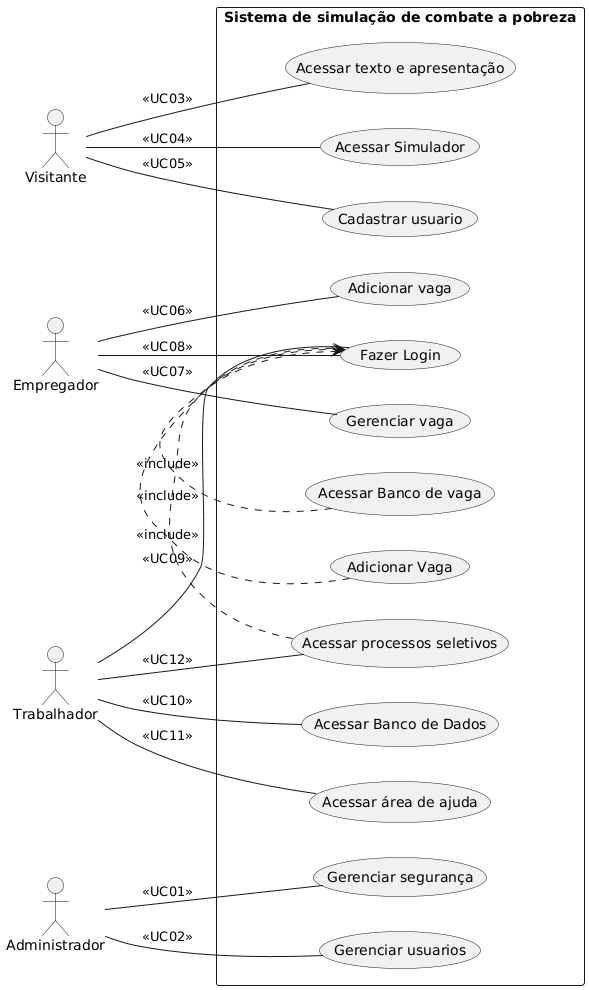

The diagram above was rendered by PlantUML. Its source (embedded in the PNG):
@startuml
left to right direction
actor Visitante
actor Empregador
actor Trabalhador
actor Administrador

rectangle "Sistema de simulação de combate a pobreza" {
  
  Administrador -- (Gerenciar segurança) : <<UC01>>
  Administrador -- (Gerenciar usuarios) : <<UC02>>

  Visitante -- (Acessar texto e apresentação) : <<UC03>>
  Visitante -- (Acessar Simulador) : <<UC04>>
  Visitante -- (Cadastrar usuario) : <<UC05>>

  Empregador -- (Adicionar vaga) : <<UC06>>
  Empregador -- (Gerenciar vaga) : <<UC07>>
  Empregador -- (Fazer Login) : <<UC08>>

  Trabalhador -- (Fazer Login) : <<UC09>>
  Trabalhador -- (Acessar Banco de Dados) : <<UC10>>
  Trabalhador -- (Acessar área de ajuda) : <<UC11>>
  Trabalhador -- (Acessar processos seletivos) : <<UC12>>
  
  (Acessar Banco de vaga) .> (Fazer Login) : <<include>> 
  (Adicionar Vaga) .> (Fazer Login) : <<include>>
  (Acessar processos seletivos) .> (Fazer Login) : <<include>>
}
@enduml